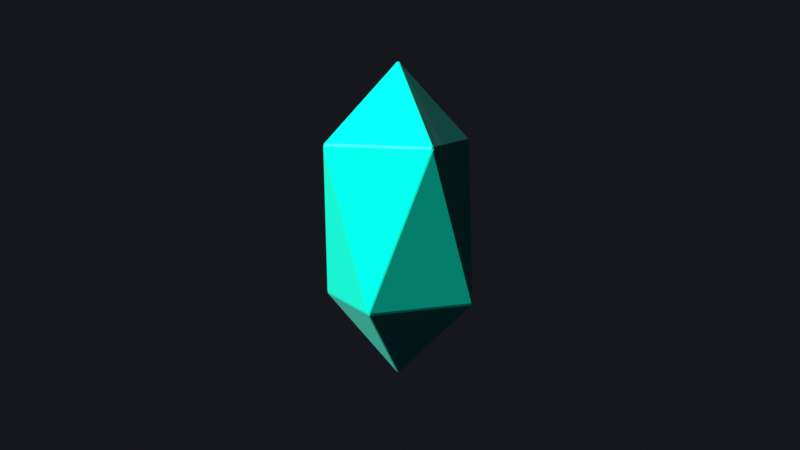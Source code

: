 # Source: jewel.blend  (saved by Blender 2.90.8; exported with 4.5.12 LTS)
import bpy
from mathutils import Matrix  # noqa: F401  (used for matrix-valued properties, if any)

bpy.ops.wm.read_factory_settings(use_empty=True)
scene = bpy.context.scene
scene.name = 'Scene'

# ---- collections
col_collection = bpy.data.collections.new('Collection'); scene.collection.children.link(col_collection)

# ---- images (referenced by path relative to the original .blend; pixels are not part of the script)
import os
ASSET_DIR = os.environ.get("B2B_ASSET_DIR", "")  # directory of the original .blend (textures are referenced by path, not embedded)
HERE = os.path.dirname(os.path.abspath(__file__))  # packed textures are extracted next to this script under _unpacked/

def load_image(name, relpath, width, height, colorspace="sRGB"):
    """Load a texture the original file referenced (path relative to the .blend, or extracted next to this script)."""
    p = next((c for c in (os.path.join(HERE, relpath), os.path.join(ASSET_DIR, relpath)) if relpath and os.path.exists(c)), "")
    if p:
        img = bpy.data.images.load(p, check_existing=True)
        img.name = name
    else:  # same state as the original file: an image datablock whose file is absent (Cycles renders it pink)
        img = bpy.data.images.new(name, width, height)
        img.source = "FILE"
        img.filepath = "//" + (relpath or name)
    img.colorspace_settings.name = colorspace
    return img
img_silver_glitter_jpg = load_image('silver-glitter.jpg', 'silver-glitter.jpg', 1024, 1024, 'sRGB')

# ---- materials (node trees are filled in below, after node groups)
mat_material = bpy.data.materials.new('Material')
mat_material.alpha_threshold = 0.0
mat_material.use_transparent_shadow = False
mat_material.line_color = (0.0, 0.0, 0.0, 1.0)

# ---- material node trees
mat_material.use_nodes = True; mat_material.node_tree.nodes.clear()
_N = mat_material.node_tree.nodes; _L = mat_material.node_tree.links
n0 = _N.new('ShaderNodeOutputMaterial'); n0.name = 'Material Output'; n0.location = (296, 296)
n1 = _N.new('ShaderNodeTexImage'); n1.name = 'Image Texture'; n1.location = (-673, 238)
n1.image = img_silver_glitter_jpg
n2 = _N.new('ShaderNodeMix'); n2.name = 'Mix'; n2.location = (-315, 68)
n2.data_type = 'RGBA'
n2.inputs[0].default_value = 0.925
n2.inputs[7].default_value = (0.3, 0.3, 0.3, 1.0)
n3 = _N.new('ShaderNodeBsdfPrincipled'); n3.name = 'Principled BSDF'; n3.location = (6, 296)
n3.distribution = 'GGX'
n3.subsurface_method = 'BURLEY'
n3.inputs[3].default_value = 1.45
n3.inputs[15].default_value = 1.0
n3.inputs[19].default_value = 0.25
n3.inputs[20].default_value = 0.0
n3.inputs[24].default_value = 0.04833
n3.inputs[27].default_value = (0.0, 0.0, 0.0, 1.0)
n3.inputs[28].default_value = 1.0
n4 = _N.new('ShaderNodeHueSaturation'); n4.name = 'Hue Saturation Value'; n4.location = (-320, 250)
n4.inputs[2].default_value = 1.1
n4.inputs[4].default_value = (0.0, 1.0, 0.7084, 1.0)
_L.new(n3.outputs[0], n0.inputs[0])
_L.new(n1.outputs[0], n4.inputs[3])
_L.new(n4.outputs[0], n3.inputs[0])
_L.new(n1.outputs[0], n2.inputs[6])
_L.new(n2.outputs[2], n3.inputs[2])
n0.is_active_output = True

# ---- world
world_world = bpy.data.worlds.new('World'); scene.world = world_world
world_world.use_nodes = True; world_world.node_tree.nodes.clear()
_N = world_world.node_tree.nodes; _L = world_world.node_tree.links
n0 = _N.new('ShaderNodeOutputWorld'); n0.name = 'World Output'; n0.location = (300, 300)
n1 = _N.new('ShaderNodeBackground'); n1.name = 'Background'; n1.location = (10, 300)
n1.inputs[0].default_value = (0.008023, 0.008023, 0.01229, 1.0)
_L.new(n1.outputs[0], n0.inputs[0])
n0.is_active_output = True
world_world.color = (0.05088, 0.05088, 0.05088)
world_world.use_sun_shadow = False
world_world.sun_shadow_jitter_overblur = 0.0

# ---- cameras
cam_camera = bpy.data.cameras.new('Camera')
cam_camera.clip_end = 100.0
cam_camera.ortho_scale = 7.314
cam_camera.shift_y = 0.08

# ---- lights
light_light = bpy.data.lights.new('Light', 'SUN')
light_light.transmission_factor = 0.0
light_light.use_shadow = False
light_light.angle = 0.1993
light_light.energy = 5.09
light_light.shadow_soft_size = 0.1
light_light.shadow_cascade_max_distance = 1000.0

# ---- meshes
me_cube = bpy.data.meshes.new('Cube')
me_cube.from_pydata([(-0.2468, 0.004268, 0.255), (-0.245, 0.0025, 0.2475), (-0.245, -0.0025, 0.2475), (-0.2468, -0.004268, 0.255), (-0.2485, 9.313e-09, 0.26), (0.004268, 0.2468, 0.255), (0.0025, 0.245, 0.2475), (-0.0025, 0.245, 0.2475), (-0.004268, 0.2468, 0.255), (2.328e-10, 0.2485, 0.26), (0.1715, -0.175, 0.7525), (0.1715, -0.1775, 0.745), (0.1757, -0.1757, 0.74), (0.1775, -0.1715, 0.745), (0.175, -0.1715, 0.7525), (0.1715, 0.175, 0.7525), (0.175, 0.1715, 0.7525), (0.1775, 0.1715, 0.745), (0.1757, 0.1757, 0.74), (0.1715, 0.1775, 0.745), (0.0025, -0.245, 0.2475), (0.004268, -0.2468, 0.255), (-2.328e-10, -0.2485, 0.26), (-0.004268, -0.2468, 0.255), (-0.0025, -0.245, 0.2475), (-0.1715, -0.175, 0.7525), (-0.175, -0.1715, 0.7525), (-0.1775, -0.1715, 0.745), (-0.1757, -0.1757, 0.74), (-0.1715, -0.1775, 0.745), (-0.1715, 0.175, 0.7525), (-0.1715, 0.1775, 0.745), (-0.1757, 0.1757, 0.74), (-0.1775, 0.1715, 0.745), (-0.175, 0.1715, 0.7525), (0.245, -0.0025, 0.2475), (0.245, 0.0025, 0.2475), (0.2468, 0.004268, 0.255), (0.2485, 8.848e-09, 0.26), (0.2468, -0.004268, 0.255), (-7.916e-09, 0.003536, 0.995), (-0.003536, 1.63e-08, 0.995), (-7.451e-09, -0.003536, 0.995), (0.003536, 1.676e-08, 0.995), (-0.0025, 0.0025, 0.005), (0.0025, 0.0025, 0.005), (0.0025, -0.0025, 0.005), (-0.0025, -0.0025, 0.005)], [], [(20, 46, 35), (37, 5, 18), (29, 22, 11), (42, 25, 10), (41, 34, 26), (28, 3, 23), (39, 12, 21), (1, 7, 44), (4, 27, 33), (36, 45, 6), (19, 9, 31), (43, 14, 16), (38, 17, 13), (40, 15, 30), (2, 47, 24), (0, 1, 2, 3, 4), (5, 6, 7, 8, 9), (10, 11, 12, 13, 14), (15, 16, 17, 18, 19), (20, 21, 22, 23, 24), (25, 26, 27, 28, 29), (30, 31, 32, 33, 34), (35, 36, 37, 38, 39), (40, 41, 42, 43), (44, 45, 46, 47), (39, 21, 20, 35), (5, 37, 36, 6), (7, 1, 0, 8), (34, 41, 40, 30), (25, 42, 41, 26), (14, 43, 42, 10), (15, 40, 43, 16), (33, 27, 26, 34), (22, 29, 28, 23), (21, 12, 11, 22), (23, 3, 2, 24), (12, 39, 38, 13), (13, 17, 16, 14), (37, 18, 17, 38), (6, 45, 44, 7), (35, 46, 45, 36), (24, 47, 46, 20), (1, 44, 47, 2), (9, 19, 18, 5), (29, 11, 10, 25), (8, 32, 31, 9), (30, 15, 19, 31), (4, 33, 32, 0), (27, 4, 3, 28), (0, 32, 8)])
_uv = me_cube.uv_layers.new(name='UVMap')
_uv.uv.foreach_set('vector', [0.002993, 0.7258, 0.05078, 0.5038, 0.2455, 0.6477, 0.755, 0.7308, 0.9975, 0.6527, 0.9975, 0.9938, 0.4975, 0.1527, 0.4975, 0.4938, 0.255, 0.2308, 0.3008, 0.003773, 0.4955, 0.1477, 0.253, 0.2258, 0.3008, 0.5038, 0.4955, 0.6477, 0.253, 0.7258, 0.2475, 0.4938, 0.005, 0.2308, 0.2475, 0.1527, 0.2475, 0.6527, 0.2475, 0.9938, 0.005, 0.7308, 0.7455, 0.6477, 0.503, 0.7258, 0.5508, 0.5038, 0.4975, 0.9938, 0.255, 0.7308, 0.4975, 0.6527, 0.753, 0.7258, 0.8008, 0.5038, 0.9955, 0.6477, 0.9975, 0.1527, 0.9975, 0.4938, 0.755, 0.2308, 0.5508, 0.003773, 0.503, 0.2258, 0.7455, 0.1477, 0.7475, 0.4938, 0.7475, 0.1527, 0.505, 0.2308, 0.8008, 0.003773, 0.9955, 0.1477, 0.753, 0.2258, 0.002993, 0.2258, 0.05078, 0.003773, 0.2455, 0.1477, 0.7475, 0.6527, 0.7463, 0.6496, 0.7488, 0.6488, 0.75, 0.6508, 0.75, 0.6546, 0.9975, 0.6527, 0.9962, 0.6496, 0.9987, 0.6488, 1.0, 0.6508, 1.0, 0.6546, 0.253, 0.2258, 0.2538, 0.2277, 0.2507, 0.2287, 0.25, 0.2289, 0.2507, 0.2255, 0.9955, 0.1477, 0.997, 0.1461, 1.0, 0.1484, 0.9993, 0.1486, 0.9962, 0.1496, 0.002993, 0.7258, 0.00375, 0.7277, 0.0007322, 0.7287, 0.0, 0.7289, 0.0007389, 0.7255, 0.4955, 0.1477, 0.497, 0.1461, 0.5, 0.1484, 0.4993, 0.1486, 0.4963, 0.1496, 0.753, 0.2258, 0.7538, 0.2277, 0.7507, 0.2287, 0.75, 0.2289, 0.7507, 0.2255, 0.2455, 0.6477, 0.247, 0.6461, 0.25, 0.6484, 0.2493, 0.6486, 0.2462, 0.6496, 0.8008, 0.003773, 0.7985, 0.003434, 0.799, 0.001145, 0.8023, 0.002225, 0.5508, 0.5038, 0.5485, 0.5034, 0.5503, 0.5007, 0.5523, 0.5022, 0.2475, 0.6527, 0.005, 0.7308, 0.002993, 0.7258, 0.2455, 0.6477, 0.9975, 0.6527, 0.755, 0.7308, 0.753, 0.7258, 0.9955, 0.6477, 0.503, 0.7258, 0.7455, 0.6477, 0.7475, 0.6527, 0.505, 0.7308, 0.4955, 0.6477, 0.3008, 0.5038, 0.3023, 0.5022, 0.497, 0.6461, 0.4955, 0.1477, 0.3008, 0.003773, 0.3023, 0.002225, 0.497, 0.1461, 0.503, 0.2258, 0.5508, 0.003773, 0.5485, 0.003434, 0.5007, 0.2255, 0.9955, 0.1477, 0.8008, 0.003773, 0.8023, 0.002225, 0.997, 0.1461, 0.4975, 0.6527, 0.255, 0.7308, 0.253, 0.7258, 0.4955, 0.6477, 0.4975, 0.4938, 0.4975, 0.1527, 0.5, 0.1546, 0.5, 0.4957, 0.005, 0.7308, 0.2475, 0.9938, 0.247, 0.9967, 0.004455, 0.7338, 0.2475, 0.1527, 0.005, 0.2308, 0.002993, 0.2258, 0.2455, 0.1477, 0.2475, 0.9938, 0.2475, 0.6527, 0.25, 0.6546, 0.25, 0.9957, 0.505, 0.2308, 0.7475, 0.1527, 0.7455, 0.1477, 0.503, 0.2258, 0.755, 0.7308, 0.9975, 0.9938, 0.997, 0.9967, 0.7545, 0.7338, 0.9955, 0.6477, 0.8008, 0.5038, 0.8023, 0.5022, 0.997, 0.6461, 0.2455, 0.6477, 0.05078, 0.5038, 0.05227, 0.5022, 0.247, 0.6461, 0.2455, 0.1477, 0.05078, 0.003773, 0.05227, 0.002225, 0.247, 0.1461, 0.7455, 0.6477, 0.5508, 0.5038, 0.5523, 0.5022, 0.747, 0.6461, 0.9975, 0.4938, 0.9975, 0.1527, 1.0, 0.1546, 1.0, 0.4957, 0.4975, 0.1527, 0.255, 0.2308, 0.253, 0.2258, 0.4955, 0.1477, 0.505, 0.7308, 0.7475, 0.9938, 0.747, 0.9967, 0.5045, 0.7338, 0.753, 0.2258, 0.9955, 0.1477, 0.9975, 0.1527, 0.755, 0.2308, 0.4975, 0.9938, 0.4975, 0.6527, 0.5, 0.6546, 0.5, 0.9957, 0.255, 0.7308, 0.4975, 0.9938, 0.497, 0.9967, 0.2545, 0.7338, 0.7475, 0.6527, 0.7475, 0.9938, 0.505, 0.7308])
me_cube.materials.append(mat_material)
me_cube.use_remesh_preserve_volume = False
me_cube.use_remesh_preserve_attributes = False
me_cube.use_mirror_vertex_groups = False
me_cube.update()

# ---- objects
ob_jewel = bpy.data.objects.new('Jewel', me_cube)
ob_light = bpy.data.objects.new('Light', light_light)
ob_camera = bpy.data.objects.new('Camera', cam_camera)

# ---- transforms, parenting, visibility, modifiers, constraints
ob_jewel.location = (0.0, 0.0, 0.0)
ob_jewel.lock_rotations_4d = False
ob_jewel.empty_display_type = 'ARROWS'
ob_jewel.lineart.crease_threshold = 0.0
ob_light.location = (1.881, -0.08332, 2.176)
ob_light.rotation_euler = (0.9216, 0.1257, 2.53)
ob_light.lock_rotations_4d = False
ob_light.empty_display_type = 'ARROWS'
ob_light.color = (0.0, 0.0, 0.0, 0.0)
ob_light.lineart.crease_threshold = 0.0
ob_camera.location = (-1.244, 3.255, 1.023)
ob_camera.rotation_euler = (1.361, -5.755e-07, 3.505)
ob_camera.scale = (1.0, 1.0, 1.0)
ob_camera.lock_rotations_4d = False
ob_camera.empty_display_type = 'ARROWS'
ob_camera.color = (0.0, 0.0, 0.0, 0.0)
ob_camera.display_type = 'WIRE'
ob_camera.lineart.crease_threshold = 0.0

# ---- collection membership
col_collection.objects.link(ob_jewel)
col_collection.objects.link(ob_light)
col_collection.objects.link(ob_camera)

# ---- scene / render settings (as saved in the file)
scene.camera = ob_camera
scene.frame_start = 1; scene.frame_end = 250; scene.frame_set(1)
scene.render.engine = 'BLENDER_EEVEE_NEXT'
scene.render.film_transparent = True
scene.cycles.use_denoising = False
scene.cycles.samples = 128
scene.cycles.sampling_pattern = 'TABULATED_SOBOL'
scene.cycles.use_adaptive_sampling = False
scene.cycles.use_light_tree = False
scene.view_settings.view_transform = 'Standard'
bpy.context.view_layer.update()
